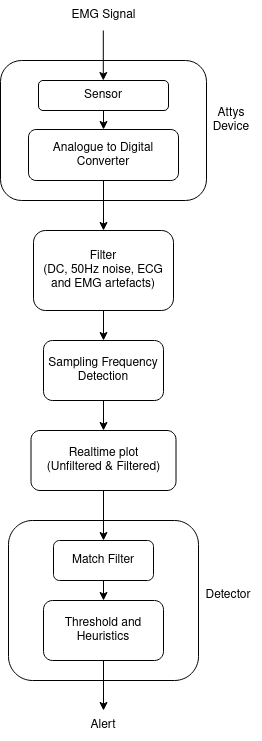

The diagram above was exported from draw.io. Its source (the exported page's mxGraphModel, read from the mxfile embedded in the PNG):
<mxGraphModel dx="771" dy="453" grid="1" gridSize="10" guides="1" tooltips="1" connect="1" arrows="1" fold="1" page="1" pageScale="1" pageWidth="827" pageHeight="1169" math="0" shadow="0">
  <root>
    <mxCell id="WIyWlLk6GJQsqaUBKTNV-0" />
    <mxCell id="WIyWlLk6GJQsqaUBKTNV-1" parent="WIyWlLk6GJQsqaUBKTNV-0" />
    <mxCell id="-XisoJoyJsXivr22nINv-20" value="" style="rounded=1;whiteSpace=wrap;html=1;" vertex="1" parent="WIyWlLk6GJQsqaUBKTNV-1">
      <mxGeometry x="305" y="560" width="190" height="160" as="geometry" />
    </mxCell>
    <mxCell id="-XisoJoyJsXivr22nINv-3" value="" style="rounded=1;whiteSpace=wrap;html=1;fillColor=default;" vertex="1" parent="WIyWlLk6GJQsqaUBKTNV-1">
      <mxGeometry x="297" y="100" width="206" height="140" as="geometry" />
    </mxCell>
    <mxCell id="-XisoJoyJsXivr22nINv-1" value="Sensor" style="rounded=1;whiteSpace=wrap;html=1;" vertex="1" parent="WIyWlLk6GJQsqaUBKTNV-1">
      <mxGeometry x="335" y="120" width="130" height="30" as="geometry" />
    </mxCell>
    <mxCell id="-XisoJoyJsXivr22nINv-22" style="edgeStyle=orthogonalEdgeStyle;rounded=0;orthogonalLoop=1;jettySize=auto;html=1;exitX=0.5;exitY=1;exitDx=0;exitDy=0;entryX=0.5;entryY=0;entryDx=0;entryDy=0;" edge="1" parent="WIyWlLk6GJQsqaUBKTNV-1" source="-XisoJoyJsXivr22nINv-2" target="-XisoJoyJsXivr22nINv-5">
      <mxGeometry relative="1" as="geometry" />
    </mxCell>
    <mxCell id="-XisoJoyJsXivr22nINv-2" value="Analogue to Digital Converter" style="rounded=1;whiteSpace=wrap;html=1;" vertex="1" parent="WIyWlLk6GJQsqaUBKTNV-1">
      <mxGeometry x="325" y="169" width="150" height="51" as="geometry" />
    </mxCell>
    <mxCell id="-XisoJoyJsXivr22nINv-4" value="Attys Device" style="text;html=1;strokeColor=none;fillColor=none;align=center;verticalAlign=middle;whiteSpace=wrap;rounded=0;" vertex="1" parent="WIyWlLk6GJQsqaUBKTNV-1">
      <mxGeometry x="498" y="120" width="60" height="80" as="geometry" />
    </mxCell>
    <mxCell id="-XisoJoyJsXivr22nINv-23" style="edgeStyle=orthogonalEdgeStyle;rounded=0;orthogonalLoop=1;jettySize=auto;html=1;exitX=0.5;exitY=1;exitDx=0;exitDy=0;entryX=0.5;entryY=0;entryDx=0;entryDy=0;" edge="1" parent="WIyWlLk6GJQsqaUBKTNV-1" source="-XisoJoyJsXivr22nINv-5" target="-XisoJoyJsXivr22nINv-6">
      <mxGeometry relative="1" as="geometry" />
    </mxCell>
    <mxCell id="-XisoJoyJsXivr22nINv-5" value="&lt;div&gt;Filter&lt;/div&gt;&lt;div&gt;(DC, 50Hz noise, ECG and EMG artefacts)&lt;br&gt;&lt;/div&gt;" style="rounded=1;whiteSpace=wrap;html=1;fillColor=default;" vertex="1" parent="WIyWlLk6GJQsqaUBKTNV-1">
      <mxGeometry x="330" y="270" width="140" height="80" as="geometry" />
    </mxCell>
    <mxCell id="-XisoJoyJsXivr22nINv-24" style="edgeStyle=orthogonalEdgeStyle;rounded=0;orthogonalLoop=1;jettySize=auto;html=1;exitX=0.5;exitY=1;exitDx=0;exitDy=0;entryX=0.5;entryY=0;entryDx=0;entryDy=0;" edge="1" parent="WIyWlLk6GJQsqaUBKTNV-1" source="-XisoJoyJsXivr22nINv-6" target="-XisoJoyJsXivr22nINv-7">
      <mxGeometry relative="1" as="geometry" />
    </mxCell>
    <mxCell id="-XisoJoyJsXivr22nINv-6" value="Sampling Frequency Detection" style="rounded=1;whiteSpace=wrap;html=1;fillColor=default;" vertex="1" parent="WIyWlLk6GJQsqaUBKTNV-1">
      <mxGeometry x="340" y="380" width="120" height="60" as="geometry" />
    </mxCell>
    <mxCell id="-XisoJoyJsXivr22nINv-25" style="edgeStyle=orthogonalEdgeStyle;rounded=0;orthogonalLoop=1;jettySize=auto;html=1;exitX=0.5;exitY=1;exitDx=0;exitDy=0;entryX=0.5;entryY=0;entryDx=0;entryDy=0;" edge="1" parent="WIyWlLk6GJQsqaUBKTNV-1" source="-XisoJoyJsXivr22nINv-7" target="-XisoJoyJsXivr22nINv-8">
      <mxGeometry relative="1" as="geometry" />
    </mxCell>
    <mxCell id="-XisoJoyJsXivr22nINv-7" value="&lt;div&gt;Realtime plot&lt;/div&gt;&lt;div&gt;(Unfiltered &amp;amp; Filtered)&lt;br&gt;&lt;/div&gt;" style="rounded=1;whiteSpace=wrap;html=1;fillColor=default;" vertex="1" parent="WIyWlLk6GJQsqaUBKTNV-1">
      <mxGeometry x="327.5" y="470" width="145" height="60" as="geometry" />
    </mxCell>
    <mxCell id="-XisoJoyJsXivr22nINv-26" style="edgeStyle=orthogonalEdgeStyle;rounded=0;orthogonalLoop=1;jettySize=auto;html=1;exitX=0.5;exitY=1;exitDx=0;exitDy=0;entryX=0.5;entryY=0;entryDx=0;entryDy=0;" edge="1" parent="WIyWlLk6GJQsqaUBKTNV-1" source="-XisoJoyJsXivr22nINv-8" target="-XisoJoyJsXivr22nINv-9">
      <mxGeometry relative="1" as="geometry" />
    </mxCell>
    <mxCell id="-XisoJoyJsXivr22nINv-8" value="Match Filter" style="rounded=1;whiteSpace=wrap;html=1;fillColor=default;" vertex="1" parent="WIyWlLk6GJQsqaUBKTNV-1">
      <mxGeometry x="350" y="580" width="100" height="40" as="geometry" />
    </mxCell>
    <mxCell id="-XisoJoyJsXivr22nINv-27" style="edgeStyle=orthogonalEdgeStyle;rounded=0;orthogonalLoop=1;jettySize=auto;html=1;exitX=0.5;exitY=1;exitDx=0;exitDy=0;entryX=0.5;entryY=0;entryDx=0;entryDy=0;" edge="1" parent="WIyWlLk6GJQsqaUBKTNV-1" source="-XisoJoyJsXivr22nINv-9">
      <mxGeometry relative="1" as="geometry">
        <mxPoint x="400" y="750" as="targetPoint" />
      </mxGeometry>
    </mxCell>
    <mxCell id="-XisoJoyJsXivr22nINv-9" value="Threshold and Heuristics" style="rounded=1;whiteSpace=wrap;html=1;fillColor=default;" vertex="1" parent="WIyWlLk6GJQsqaUBKTNV-1">
      <mxGeometry x="340" y="640" width="120" height="60" as="geometry" />
    </mxCell>
    <mxCell id="-XisoJoyJsXivr22nINv-10" value="EMG Signal" style="text;html=1;strokeColor=none;fillColor=none;align=center;verticalAlign=middle;whiteSpace=wrap;rounded=0;" vertex="1" parent="WIyWlLk6GJQsqaUBKTNV-1">
      <mxGeometry x="352.5" y="40" width="95" height="30" as="geometry" />
    </mxCell>
    <mxCell id="-XisoJoyJsXivr22nINv-14" style="edgeStyle=orthogonalEdgeStyle;rounded=0;orthogonalLoop=1;jettySize=auto;html=1;" edge="1" parent="WIyWlLk6GJQsqaUBKTNV-1" source="-XisoJoyJsXivr22nINv-10">
      <mxGeometry relative="1" as="geometry">
        <mxPoint x="399.8" y="90" as="sourcePoint" />
        <mxPoint x="399.8" y="120" as="targetPoint" />
        <Array as="points">
          <mxPoint x="400" y="100" />
        </Array>
      </mxGeometry>
    </mxCell>
    <mxCell id="-XisoJoyJsXivr22nINv-19" style="edgeStyle=orthogonalEdgeStyle;rounded=0;orthogonalLoop=1;jettySize=auto;html=1;exitX=0.5;exitY=1;exitDx=0;exitDy=0;" edge="1" parent="WIyWlLk6GJQsqaUBKTNV-1" source="-XisoJoyJsXivr22nINv-1">
      <mxGeometry relative="1" as="geometry">
        <mxPoint x="399.90000000000003" y="153.99" as="sourcePoint" />
        <mxPoint x="400.1" y="168.99" as="targetPoint" />
        <Array as="points">
          <mxPoint x="400" y="169" />
        </Array>
      </mxGeometry>
    </mxCell>
    <mxCell id="-XisoJoyJsXivr22nINv-28" value="Detector" style="text;html=1;strokeColor=none;fillColor=none;align=center;verticalAlign=middle;whiteSpace=wrap;rounded=0;" vertex="1" parent="WIyWlLk6GJQsqaUBKTNV-1">
      <mxGeometry x="495" y="620" width="60" height="30" as="geometry" />
    </mxCell>
    <mxCell id="-XisoJoyJsXivr22nINv-31" value="Alert" style="text;html=1;strokeColor=none;fillColor=none;align=center;verticalAlign=middle;whiteSpace=wrap;rounded=0;" vertex="1" parent="WIyWlLk6GJQsqaUBKTNV-1">
      <mxGeometry x="370" y="750" width="60" height="30" as="geometry" />
    </mxCell>
  </root>
</mxGraphModel>